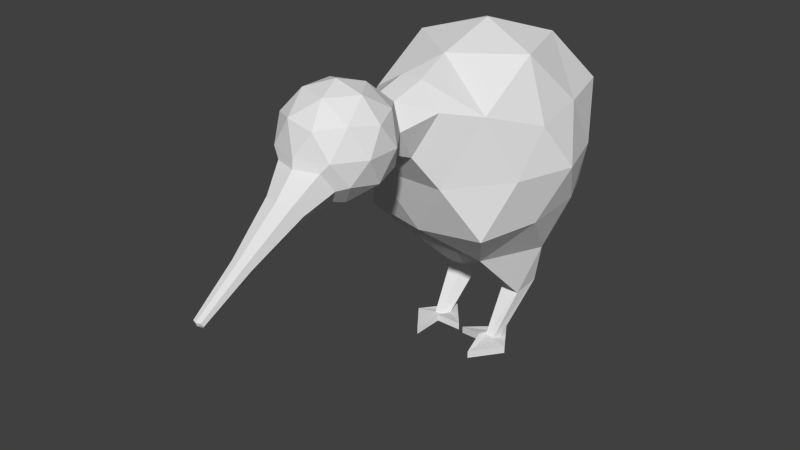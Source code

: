# Source: kiwi.blend  (saved by Blender 2.62.0; exported with 4.5.12 LTS)
import bpy
from mathutils import Matrix  # noqa: F401  (used for matrix-valued properties, if any)

bpy.ops.wm.read_factory_settings(use_empty=True)
scene = bpy.context.scene
scene.name = 'Scene'

# ---- collections
col_collection_1 = bpy.data.collections.new('Collection 1'); scene.collection.children.link(col_collection_1)

# ---- materials (node trees are filled in below, after node groups)
mat_kiwimat = bpy.data.materials.new('KiwiMat')
mat_kiwimat.alpha_threshold = 0.0
mat_kiwimat.use_transparent_shadow = False
mat_kiwimat.roughness = 0.5
mat_kiwimat.line_color = (0.0, 0.0, 0.0, 1.0)

# ---- material node trees

# ---- world
world_world = bpy.data.worlds.new('World'); scene.world = world_world
world_world.color = (0.05088, 0.05088, 0.05088)
world_world.use_sun_shadow = False
world_world.sun_shadow_jitter_overblur = 0.0
world_world.cycles.sampling_method = 'MANUAL'
world_world.cycles.sample_map_resolution = 256

# ---- meshes
me_icosphere_001 = bpy.data.meshes.new('Icosphere.001')
me_icosphere_001.from_pydata([(0.2184, -0.1261, -1.621), (0.2364, -0.1932, -1.616), (0.2797, -0.1014, -1.627), (0.3328, -0.1233, -1.633), (-0.2987, -0.1917, -1.611), (0.3185, -0.2041, -1.617), (0.2768, -0.5027, -1.618), (0.4651, -0.2528, -1.617), (-0.2548, 0.06158, -1.633), (0.2746, 0.0491, -1.64), (-0.2079, -0.2726, -1.565), (0.2277, -0.285, -1.572), (-0.01418, -0.2356, -1.595), (0.03399, -0.2481, -1.602), (0.03399, -0.2481, -1.661), (0.2277, -0.285, -1.632), (-0.2548, 0.06158, -1.693), (0.2746, 0.0491, -1.699), (0.4651, -0.2528, -1.677), (-0.257, -0.4902, -1.672), (0.2768, -0.5027, -1.678), (0.5235, -0.7252, -0.4472), (-0.528, -0.722, -0.4472), (-0.6975, 0.229, -0.3671), (0.002771, 0.8944, -0.4472), (0.6989, 0.2247, -0.3671), (-0.6989, -0.2247, 0.3671), (-0.5235, 0.7252, 0.4472), (0.528, 0.722, 0.4472), (0.6975, -0.229, 0.3671), (-1.617e-09, 2.701e-10, 1.0), (-0.3103, -0.4188, -0.8063), (0.3077, -0.4207, -0.8063), (-0.002626, -0.8063, -0.4759), (0.5005, 0.1609, -0.8507), (0.6634, -0.2178, -0.4315), (-0.4995, 0.164, -0.8507), (-0.6647, -0.2137, -0.4315), (-0.4979, 0.6541, -0.4455), (0.5021, 0.651, -0.4455), (0.8208, -0.002542, -7.629e-10), (0.6626, -0.4845, -7.629e-10), (0.3061, -0.952, 0.0), (-0.312, -0.9501, 0.0), (-0.6655, -0.4804, -7.629e-10), (-0.8208, 0.002542, -7.629e-10), (-0.6626, 0.4845, -7.629e-10), (-0.3061, 0.952, 0.0), (0.312, 0.9501, 0.0), (0.6655, 0.4804, -7.629e-10), (0.4979, -0.6897, 0.5257), (-0.5021, -0.6866, 0.5257), (-0.6634, 0.2178, 0.4315), (0.002626, 0.8506, 0.5257), (0.6647, 0.2137, 0.4315), (0.4995, -0.164, 0.8507), (-0.001629, -0.5257, 0.8507), (-0.5005, -0.1609, 0.8507), (-0.3077, 0.4263, 0.8507), (0.3103, 0.4244, 0.8507), (0.08759, -0.8991, 0.7719), (-0.3041, -0.9622, 0.591), (0.2981, -0.9641, 0.591), (-0.1896, -1.121, 0.2744), (0.1826, -1.122, 0.2744), (0.1697, -0.235, -0.8108), (-0.1711, -0.234, -0.8108), (8.52e-07, -0.006652, -0.8163), (0.1125, -0.03675, -0.8159), (-0.1048, -0.03395, -0.8208), (-0.3389, 0.06103, -1.227), (-0.3671, 0.2213, -1.258), (-0.262, 0.2648, -1.247), (-0.2183, 0.07655, -1.23), (-0.1404, 0.2157, -1.234), (0.377, 0.02896, -1.271), (0.4072, 0.2305, -1.214), (0.282, 0.2527, -1.242), (0.2182, 0.05808, -1.225), (0.1863, 0.1938, -1.232), (-0.1986, -0.1136, -1.614), (-0.2379, -0.1838, -1.612), (-0.2599, -0.08888, -1.621), (-0.3129, -0.1108, -1.626), (0.1232, -1.283, 0.3375), (-0.1299, -1.282, 0.3376), (0.2307, -1.303, 0.534), (-0.2716, -1.301, 0.5315), (0.08745, -1.198, 0.6938), (-0.257, -0.4902, -1.612), (-0.4453, -0.2403, -1.611), (-0.01418, -0.2356, -1.655), (-0.2079, -0.2726, -1.625), (-0.4453, -0.2403, -1.67), (-0.01966, -1.648, 0.1055), (0.2875, -1.873, 0.3432), (-0.403, -1.646, 0.3398), (0.2892, -1.424, 0.3432), (0.09405, -2.011, 0.7245), (-0.3327, -1.871, 0.7224), (-0.331, -1.422, 0.7224), (0.3595, -1.649, 0.7257), (-0.02382, -1.648, 0.9601), (-0.0902, -1.861, 0.169), (0.1613, -1.78, 0.1702), (0.1623, -1.516, 0.1702), (0.3428, -1.649, 0.3099), (-0.2446, -1.647, 0.1682), (-0.3155, -1.86, 0.3067), (-0.08857, -1.434, 0.1689), (-0.3139, -1.433, 0.3067), (0.3852, -1.517, 0.5348), (0.3842, -1.781, 0.5348), (0.2281, -1.994, 0.534), (-0.02337, -2.075, 0.5328), (-0.2742, -1.992, 0.5316), (-0.4286, -1.778, 0.5308), (-0.4276, -1.514, 0.5308), (0.2704, -1.862, 0.7589), (-0.1365, -1.993, 0.7569), (-0.3863, -1.646, 0.7557), (-0.08669, -1.2, 0.6934), (0.272, -1.435, 0.7589), (0.2011, -1.648, 0.8974), (0.04509, -1.861, 0.8966), (-0.2058, -1.779, 0.8954), (-0.2048, -1.515, 0.8954), (0.04672, -1.434, 0.8966), (-0.08655, -0.9006, 0.7715), (-0.2056, -2.026, 0.4601), (-0.01832, -2.087, 0.4611), (0.1694, -2.027, 0.462), (-0.2364, -1.927, 0.2922), (0.1195, -1.867, 0.1903), (-0.06822, -1.927, 0.1894), (0.2138, -1.937, 0.3195), (0.1397, -2.162, 0.2008), (-0.04058, -2.156, 0.1176), (0.07947, -2.117, 0.1182), (-0.1481, -2.156, 0.1833), (0.1114, -2.22, 0.2919), (-0.008675, -2.258, 0.2913), (-0.1284, -2.219, 0.2907), (-0.05627, -2.612, 0.01056), (0.005759, -2.632, 0.01087), (0.06794, -2.612, 0.01117), (-0.06648, -2.579, -0.04504), (0.05141, -2.559, -0.0788), (-0.01077, -2.579, -0.0791), (0.08263, -2.582, -0.03601), (0.06061, -2.978, -0.2645), (0.01771, -2.996, -0.267), (0.00876, -2.976, -0.2884), (0.04328, -2.965, -0.2882), (-0.02217, -2.976, -0.2695), (0.05245, -2.995, -0.2383), (0.01793, -3.006, -0.2384), (-0.0165, -2.994, -0.2386), (-0.2718, 0.6888, -0.5549), (0.2777, 0.6988, -0.5627)], [], [(4, 83, 90, 89), (7, 3, 5, 6), (9, 2, 3, 7), (81, 4, 89, 10), (6, 5, 1, 11), (0, 13, 11, 1), (82, 80, 12, 8), (13, 0, 2, 9), (14, 13, 9, 17), (12, 10, 92, 91), (15, 11, 13, 14), (10, 89, 19, 92), (20, 6, 11, 15), (90, 8, 16, 93), (17, 9, 7, 18), (18, 7, 6, 20), (92, 19, 93), (18, 20, 15), (92, 93, 16), (17, 18, 15), (17, 15, 14), (33, 22, 31), (31, 32, 33), (21, 33, 32), (35, 21, 32), (32, 34, 35), (25, 35, 34), (37, 23, 36), (36, 31, 37), (22, 37, 31), (23, 38, 36), (39, 25, 34), (41, 21, 35), (35, 40, 41), (29, 41, 40), (40, 35, 25), (43, 22, 33), (33, 42, 43), (33, 21, 42), (45, 23, 37), (37, 44, 45), (26, 45, 44), (44, 37, 22), (38, 46, 47), (27, 47, 46), (46, 38, 23), (49, 25, 39), (39, 48, 49), (28, 49, 48), (42, 41, 50), (29, 50, 41), (42, 21, 41), (51, 26, 44), (44, 43, 51), (43, 44, 22), (52, 27, 46), (46, 45, 52), (26, 52, 45), (45, 46, 23), (53, 28, 48), (48, 47, 53), (27, 53, 47), (47, 48, 24), (54, 29, 40), (40, 49, 54), (28, 54, 49), (49, 40, 25), (50, 55, 56), (30, 56, 55), (55, 50, 29), (57, 26, 51), (51, 56, 57), (30, 57, 56), (58, 27, 52), (52, 57, 58), (30, 58, 57), (57, 52, 26), (59, 28, 53), (53, 58, 59), (30, 59, 58), (58, 53, 27), (55, 29, 54), (54, 59, 55), (30, 55, 59), (59, 54, 28), (56, 51, 61, 128), (50, 56, 60, 62), (51, 43, 63, 61), (42, 50, 62, 64), (43, 42, 64, 63), (32, 31, 66, 65), (65, 66, 67), (65, 67, 68), (67, 66, 69), (31, 36, 71, 70), (36, 158, 72, 71), (66, 31, 70, 73), (69, 66, 73, 74), (158, 69, 74, 72), (34, 32, 75, 76), (159, 34, 76, 77), (32, 65, 78, 75), (68, 159, 77, 79), (65, 68, 79, 78), (0, 1, 78, 79), (2, 0, 79, 77), (75, 78, 1, 5), (77, 76, 3, 2), (76, 75, 5, 3), (72, 74, 80, 82), (74, 73, 81, 80), (73, 70, 4, 81), (71, 72, 82, 83), (70, 71, 83, 4), (63, 64, 84, 85), (64, 62, 86, 84), (61, 63, 85, 87), (62, 60, 88, 86), (128, 61, 87, 121), (83, 82, 8, 90), (80, 81, 10, 12), (8, 12, 91, 16), (89, 90, 93, 19), (91, 92, 16), (104, 103, 94), (106, 95, 104), (104, 105, 106), (97, 106, 105), (105, 104, 94), (108, 96, 107), (107, 103, 108), (103, 107, 94), (110, 85, 109), (109, 107, 110), (96, 110, 107), (107, 109, 94), (84, 97, 105), (105, 109, 84), (85, 84, 109), (109, 105, 94), (112, 95, 106), (106, 111, 112), (101, 112, 111), (111, 106, 97), (98, 114, 113), (116, 96, 108), (108, 115, 116), (99, 116, 115), (87, 85, 110), (110, 117, 87), (100, 87, 117), (117, 110, 96), (86, 97, 84), (118, 98, 113), (113, 112, 118), (101, 118, 112), (112, 113, 95), (119, 99, 115), (115, 114, 119), (98, 119, 114), (120, 100, 117), (117, 116, 120), (99, 120, 116), (116, 117, 96), (100, 121, 87), (122, 101, 111), (111, 86, 122), (88, 122, 86), (86, 111, 97), (124, 98, 118), (118, 123, 124), (102, 124, 123), (123, 118, 101), (125, 99, 119), (119, 124, 125), (102, 125, 124), (124, 119, 98), (126, 100, 120), (120, 125, 126), (102, 126, 125), (125, 120, 99), (127, 88, 121), (121, 126, 127), (102, 127, 126), (126, 121, 100), (123, 101, 122), (122, 127, 123), (102, 123, 127), (127, 122, 88), (56, 128, 60), (60, 128, 121, 88), (114, 115, 129, 130), (115, 108, 132, 129), (113, 114, 130, 131), (108, 103, 134, 132), (103, 104, 133, 134), (95, 113, 131, 135), (104, 95, 135, 133), (133, 135, 136, 138), (135, 131, 140, 136), (134, 133, 138, 137), (132, 134, 137, 139), (131, 130, 141, 140), (129, 132, 139, 142), (130, 129, 142, 141), (141, 142, 143, 144), (142, 139, 146, 143), (140, 141, 144, 145), (139, 137, 148, 146), (137, 138, 147, 148), (136, 140, 145, 149), (138, 136, 149, 147), (147, 149, 150, 153), (149, 145, 155, 150), (148, 147, 153, 152), (146, 148, 152, 154), (145, 144, 156, 155), (143, 146, 154, 157), (144, 143, 157, 156), (152, 153, 151), (150, 151, 153), (151, 154, 152), (151, 155, 156), (155, 151, 150), (157, 154, 151), (156, 157, 151), (34, 159, 39), (36, 38, 158), (24, 159, 68, 67), (24, 48, 39, 159), (24, 67, 69, 158), (24, 158, 38, 47)])
_uv = me_icosphere_001.uv_layers.new(name='UVMap')
_uv.uv.foreach_set('vector', [0.8953, 0.1229, 0.914, 0.1134, 0.9076, 0.1486, 0.8904, 0.1678, 0.8864, 0.3458, 0.8879, 0.3079, 0.9048, 0.3221, 0.8995, 0.3693, 0.8681, 0.2731, 0.8798, 0.2838, 0.8879, 0.3079, 0.8864, 0.3458, 0.8812, 0.1239, 0.8953, 0.1229, 0.8904, 0.1678, 0.8807, 0.1446, 0.8995, 0.3693, 0.9048, 0.3221, 0.9253, 0.3281, 0.9151, 0.3473, 0.94, 0.3177, 0.9376, 0.3587, 0.9151, 0.3473, 0.9253, 0.3281, 0.8566, 0.09191, 0.8657, 0.1108, 0.8584, 0.1497, 0.8457, 0.08545, 0.9376, 0.3587, 0.94, 0.3177, 0.9523, 0.3012, 0.9664, 0.2967, 0.9476, 0.3622, 0.9376, 0.3587, 0.9664, 0.2967, 0.9764, 0.3002, 0.8584, 0.1497, 0.8807, 0.1446, 0.8774, 0.1516, 0.8587, 0.1553, 0.9168, 0.3556, 0.9151, 0.3473, 0.9376, 0.3587, 0.9357, 0.3647, 0.8807, 0.1446, 0.8904, 0.1678, 0.8859, 0.171, 0.8774, 0.1516, 0.9035, 0.3737, 0.8995, 0.3693, 0.9151, 0.3473, 0.9168, 0.3556, 0.9076, 0.1486, 0.9387, 0.08608, 0.9495, 0.09062, 0.9183, 0.1532, 0.8558, 0.2754, 0.8681, 0.2731, 0.8864, 0.3458, 0.8741, 0.3481, 0.8819, 0.3483, 0.8864, 0.3458, 0.8995, 0.3693, 0.8951, 0.3719, 0.9127, 0.1719, 0.894, 0.1711, 0.9112, 0.1519, 0.8819, 0.3483, 0.8951, 0.3719, 0.8757, 0.3684, 0.9659, 0.1558, 0.9183, 0.1532, 0.9495, 0.09062, 0.8558, 0.2754, 0.8741, 0.3481, 0.8236, 0.34, 0.9764, 0.3002, 0.983, 0.3611, 0.9476, 0.3622, 0.5698, 0.98, 0.59, 0.8453, 0.7171, 0.8812, 0.2581, 0.05364, 0.3985, 0.1766, 0.2275, 0.2298, 0.3447, 0.298, 0.2275, 0.2298, 0.3985, 0.1766, 0.4513, 0.3081, 0.3447, 0.298, 0.3985, 0.1766, 0.3985, 0.1766, 0.5701, 0.2249, 0.4513, 0.3081, 0.531, 0.3448, 0.4513, 0.3081, 0.5701, 0.2249, 0.6518, 0.7577, 0.6769, 0.6748, 0.7878, 0.7243, 0.7878, 0.7243, 0.7171, 0.8812, 0.6518, 0.7577, 0.59, 0.8453, 0.6518, 0.7577, 0.7171, 0.8812, 0.6769, 0.6748, 0.7164, 0.5956, 0.7878, 0.7243, 0.6168, 0.3694, 0.531, 0.3448, 0.5701, 0.2249, 0.392, 0.3883, 0.3447, 0.298, 0.4513, 0.3081, 0.4513, 0.3081, 0.4765, 0.3945, 0.392, 0.3883, 0.4382, 0.4478, 0.392, 0.3883, 0.4765, 0.3945, 0.4765, 0.3945, 0.4513, 0.3081, 0.531, 0.3448, 0.4499, 0.8508, 0.59, 0.8453, 0.5698, 0.98, 0.2275, 0.2298, 0.2561, 0.3948, 0.09054, 0.3388, 0.2275, 0.2298, 0.3447, 0.298, 0.2561, 0.3948, 0.6043, 0.6821, 0.6769, 0.6748, 0.6518, 0.7577, 0.6518, 0.7577, 0.5524, 0.7494, 0.6043, 0.6821, 0.5394, 0.675, 0.6043, 0.6821, 0.5524, 0.7494, 0.5524, 0.7494, 0.6518, 0.7577, 0.59, 0.8453, 0.7164, 0.5956, 0.6352, 0.6163, 0.644, 0.5372, 0.592, 0.5721, 0.644, 0.5372, 0.6352, 0.6163, 0.6352, 0.6163, 0.7164, 0.5956, 0.6769, 0.6748, 0.5464, 0.4157, 0.531, 0.3448, 0.6168, 0.3694, 0.6168, 0.3694, 0.6111, 0.4626, 0.5464, 0.4157, 0.5501, 0.4778, 0.5464, 0.4157, 0.6111, 0.4626, 0.2561, 0.3948, 0.392, 0.3883, 0.3613, 0.4947, 0.4382, 0.4478, 0.3613, 0.4947, 0.392, 0.3883, 0.2561, 0.3948, 0.3447, 0.298, 0.392, 0.3883, 0.4537, 0.7004, 0.5394, 0.675, 0.5524, 0.7494, 0.5524, 0.7494, 0.4499, 0.8508, 0.4537, 0.7004, 0.4499, 0.8508, 0.5524, 0.7494, 0.59, 0.8453, 0.5699, 0.624, 0.592, 0.5721, 0.6352, 0.6163, 0.6352, 0.6163, 0.6043, 0.6821, 0.5699, 0.624, 0.5394, 0.675, 0.5699, 0.624, 0.6043, 0.6821, 0.6043, 0.6821, 0.6352, 0.6163, 0.6769, 0.6748, 0.5755, 0.523, 0.5501, 0.4778, 0.6111, 0.4626, 0.6111, 0.4626, 0.644, 0.5372, 0.5755, 0.523, 0.592, 0.5721, 0.5755, 0.523, 0.644, 0.5372, 0.644, 0.5372, 0.6111, 0.4626, 0.7402, 0.4502, 0.4967, 0.4593, 0.4382, 0.4478, 0.4765, 0.3945, 0.4765, 0.3945, 0.5464, 0.4157, 0.4967, 0.4593, 0.5501, 0.4778, 0.4967, 0.4593, 0.5464, 0.4157, 0.5464, 0.4157, 0.4765, 0.3945, 0.531, 0.3448, 0.3613, 0.4947, 0.4551, 0.5131, 0.4186, 0.593, 0.4884, 0.5617, 0.4186, 0.593, 0.4551, 0.5131, 0.4551, 0.5131, 0.3613, 0.4947, 0.4382, 0.4478, 0.5023, 0.6189, 0.5394, 0.675, 0.4537, 0.7004, 0.4537, 0.7004, 0.4186, 0.593, 0.5023, 0.6189, 0.4884, 0.5617, 0.5023, 0.6189, 0.4186, 0.593, 0.5411, 0.5692, 0.592, 0.5721, 0.5699, 0.624, 0.5699, 0.624, 0.5023, 0.6189, 0.5411, 0.5692, 0.4884, 0.5617, 0.5411, 0.5692, 0.5023, 0.6189, 0.5023, 0.6189, 0.5699, 0.624, 0.5394, 0.675, 0.5181, 0.5175, 0.5501, 0.4778, 0.5755, 0.523, 0.5755, 0.523, 0.5411, 0.5692, 0.5181, 0.5175, 0.4884, 0.5617, 0.5181, 0.5175, 0.5411, 0.5692, 0.5411, 0.5692, 0.5755, 0.523, 0.592, 0.5721, 0.4551, 0.5131, 0.4382, 0.4478, 0.4967, 0.4593, 0.4967, 0.4593, 0.5181, 0.5175, 0.4551, 0.5131, 0.4884, 0.5617, 0.4551, 0.5131, 0.5181, 0.5175, 0.5181, 0.5175, 0.4967, 0.4593, 0.5501, 0.4778, 0.4186, 0.593, 0.4537, 0.7004, 0.3769, 0.7078, 0.3558, 0.642, 0.3613, 0.4947, 0.4186, 0.593, 0.3402, 0.6068, 0.3031, 0.5472, 0.4537, 0.7004, 0.4499, 0.8508, 0.3603, 0.8071, 0.3769, 0.7078, 0.2561, 0.3948, 0.3613, 0.4947, 0.3031, 0.5472, 0.2029, 0.4859, 0.09054, 0.3388, 0.2561, 0.3948, 0.2029, 0.4859, 0.0931, 0.4385, 0.3985, 0.1766, 0.2581, 0.05364, 0.3237, 0.0398, 0.403, 0.1065, 0.403, 0.1065, 0.3237, 0.0398, 0.4024, 0.01924, 0.403, 0.1065, 0.4024, 0.01924, 0.4237, 0.04608, 0.8432, 0.96, 0.7778, 0.9097, 0.8356, 0.9295, 0.7171, 0.8812, 0.7878, 0.7243, 0.9, 0.752, 0.8791, 0.7916, 0.7878, 0.7243, 0.762, 0.5504, 0.914, 0.7253, 0.9, 0.752, 0.7778, 0.9097, 0.7171, 0.8812, 0.8791, 0.7916, 0.9002, 0.8199, 0.8356, 0.9295, 0.7778, 0.9097, 0.9002, 0.8199, 0.9424, 0.8386, 0.762, 0.5504, 0.9817, 0.5993, 0.9485, 0.7222, 0.914, 0.7253, 0.5701, 0.2249, 0.3985, 0.1766, 0.5749, 0.09959, 0.6214, 0.1346, 0.6818, 0.3667, 0.5701, 0.2249, 0.6214, 0.1346, 0.6558, 0.1353, 0.3985, 0.1766, 0.403, 0.1065, 0.55, 0.05829, 0.5749, 0.09959, 0.7969, 0.1701, 0.6818, 0.3667, 0.6558, 0.1353, 0.6796, 0.1165, 0.403, 0.1065, 0.4237, 0.04608, 0.562, 0.01924, 0.55, 0.05829, 0.94, 0.3177, 0.9253, 0.3281, 0.9353, 0.231, 0.9493, 0.2231, 0.9523, 0.3012, 0.94, 0.3177, 0.9493, 0.2231, 0.9667, 0.221, 0.9155, 0.2351, 0.9353, 0.231, 0.9253, 0.3281, 0.9048, 0.3221, 0.8922, 0.2133, 0.9063, 0.2138, 0.8879, 0.3079, 0.8798, 0.2838, 0.9063, 0.2138, 0.9155, 0.2351, 0.9048, 0.3221, 0.8879, 0.3079, 0.8526, 0.01482, 0.8722, 0.01751, 0.8657, 0.1108, 0.8566, 0.09191, 0.8722, 0.01751, 0.8848, 0.02796, 0.8812, 0.1239, 0.8657, 0.1108, 0.8848, 0.02796, 0.9023, 0.0295, 0.8953, 0.1229, 0.8812, 0.1239, 0.9184, 0.02148, 0.9351, 0.01819, 0.9246, 0.09424, 0.914, 0.1134, 0.9023, 0.0295, 0.9184, 0.02148, 0.914, 0.1134, 0.8953, 0.1229, 0.0931, 0.4385, 0.2029, 0.4859, 0.159, 0.5308, 0.08851, 0.4904, 0.2029, 0.4859, 0.3031, 0.5472, 0.2064, 0.594, 0.159, 0.5308, 0.3769, 0.7078, 0.3603, 0.8071, 0.3146, 0.8138, 0.2928, 0.7525, 0.3031, 0.5472, 0.3402, 0.6068, 0.265, 0.6365, 0.2064, 0.594, 0.3558, 0.642, 0.3769, 0.7078, 0.2928, 0.7525, 0.2895, 0.6787, 0.914, 0.1134, 0.9246, 0.09424, 0.9387, 0.08608, 0.9076, 0.1486, 0.8657, 0.1108, 0.8812, 0.1239, 0.8807, 0.1446, 0.8584, 0.1497, 0.8457, 0.08545, 0.8584, 0.1497, 0.8483, 0.1506, 0.8356, 0.08642, 0.8904, 0.1678, 0.9076, 0.1486, 0.9112, 0.1519, 0.894, 0.1711, 0.8483, 0.1506, 0.8156, 0.1415, 0.8356, 0.08642, 0.07079, 0.638, 0.01239, 0.6409, 0.04356, 0.5936, 0.1194, 0.633, 0.1029, 0.6695, 0.07079, 0.638, 0.07079, 0.638, 0.09604, 0.5894, 0.1194, 0.633, 0.1445, 0.5971, 0.1194, 0.633, 0.09604, 0.5894, 0.09604, 0.5894, 0.07079, 0.638, 0.04356, 0.5936, 0.1896, 0.8096, 0.2247, 0.7991, 0.2264, 0.8374, 0.2264, 0.8374, 0.175, 0.8617, 0.1896, 0.8096, 0.175, 0.8617, 0.2264, 0.8374, 0.2269, 0.8879, 0.2625, 0.8057, 0.3146, 0.8138, 0.2792, 0.8609, 0.2792, 0.8609, 0.2264, 0.8374, 0.2625, 0.8057, 0.2247, 0.7991, 0.2625, 0.8057, 0.2264, 0.8374, 0.2264, 0.8374, 0.2792, 0.8609, 0.2269, 0.8879, 0.159, 0.5308, 0.1445, 0.5971, 0.09604, 0.5894, 0.09604, 0.5894, 0.06304, 0.5402, 0.159, 0.5308, 0.08851, 0.4904, 0.159, 0.5308, 0.06304, 0.5402, 0.06304, 0.5402, 0.09604, 0.5894, 0.04356, 0.5936, 0.1393, 0.6667, 0.1029, 0.6695, 0.1194, 0.633, 0.1194, 0.633, 0.1614, 0.6364, 0.1393, 0.6667, 0.1684, 0.6674, 0.1393, 0.6667, 0.1614, 0.6364, 0.1614, 0.6364, 0.1194, 0.633, 0.1445, 0.5971, 0.1536, 0.7175, 0.1327, 0.7468, 0.1252, 0.7019, 0.2058, 0.7746, 0.2247, 0.7991, 0.1896, 0.8096, 0.1896, 0.8096, 0.1702, 0.7724, 0.2058, 0.7746, 0.1922, 0.7515, 0.2058, 0.7746, 0.1702, 0.7724, 0.2928, 0.7525, 0.3146, 0.8138, 0.2625, 0.8057, 0.2625, 0.8057, 0.2399, 0.7696, 0.2928, 0.7525, 0.245, 0.7369, 0.2928, 0.7525, 0.2399, 0.7696, 0.2399, 0.7696, 0.2625, 0.8057, 0.2247, 0.7991, 0.2064, 0.594, 0.1445, 0.5971, 0.159, 0.5308, 0.1587, 0.6918, 0.1536, 0.7175, 0.1252, 0.7019, 0.1252, 0.7019, 0.1393, 0.6667, 0.1587, 0.6918, 0.1684, 0.6674, 0.1587, 0.6918, 0.1393, 0.6667, 0.1393, 0.6667, 0.1252, 0.7019, 0.1029, 0.6695, 0.171, 0.7377, 0.1922, 0.7515, 0.1702, 0.7724, 0.1702, 0.7724, 0.1327, 0.7468, 0.171, 0.7377, 0.1536, 0.7175, 0.171, 0.7377, 0.1327, 0.7468, 0.2168, 0.7462, 0.245, 0.7369, 0.2399, 0.7696, 0.2399, 0.7696, 0.2058, 0.7746, 0.2168, 0.7462, 0.1922, 0.7515, 0.2168, 0.7462, 0.2058, 0.7746, 0.2058, 0.7746, 0.2399, 0.7696, 0.2247, 0.7991, 0.245, 0.7369, 0.2895, 0.6787, 0.2928, 0.7525, 0.1969, 0.6543, 0.1684, 0.6674, 0.1614, 0.6364, 0.1614, 0.6364, 0.2064, 0.594, 0.1969, 0.6543, 0.265, 0.6365, 0.1969, 0.6543, 0.2064, 0.594, 0.2064, 0.594, 0.1614, 0.6364, 0.1445, 0.5971, 0.1776, 0.7112, 0.1536, 0.7175, 0.1587, 0.6918, 0.1587, 0.6918, 0.1862, 0.6862, 0.1776, 0.7112, 0.1996, 0.7057, 0.1776, 0.7112, 0.1862, 0.6862, 0.1862, 0.6862, 0.1587, 0.6918, 0.1684, 0.6674, 0.1964, 0.7282, 0.1922, 0.7515, 0.171, 0.7377, 0.171, 0.7377, 0.1776, 0.7112, 0.1964, 0.7282, 0.1996, 0.7057, 0.1964, 0.7282, 0.1776, 0.7112, 0.1776, 0.7112, 0.171, 0.7377, 0.1536, 0.7175, 0.2218, 0.7171, 0.245, 0.7369, 0.2168, 0.7462, 0.2168, 0.7462, 0.1964, 0.7282, 0.2218, 0.7171, 0.1996, 0.7057, 0.2218, 0.7171, 0.1964, 0.7282, 0.1964, 0.7282, 0.2168, 0.7462, 0.1922, 0.7515, 0.217, 0.6851, 0.265, 0.6365, 0.2895, 0.6787, 0.2895, 0.6787, 0.2218, 0.7171, 0.217, 0.6851, 0.1996, 0.7057, 0.217, 0.6851, 0.2218, 0.7171, 0.2218, 0.7171, 0.2895, 0.6787, 0.245, 0.7369, 0.1862, 0.6862, 0.1684, 0.6674, 0.1969, 0.6543, 0.1969, 0.6543, 0.217, 0.6851, 0.1862, 0.6862, 0.1996, 0.7057, 0.1862, 0.6862, 0.217, 0.6851, 0.217, 0.6851, 0.1969, 0.6543, 0.265, 0.6365, 0.4186, 0.593, 0.3558, 0.642, 0.3402, 0.6068, 0.3402, 0.6068, 0.3558, 0.642, 0.2895, 0.6787, 0.265, 0.6365, 0.1327, 0.7468, 0.1702, 0.7724, 0.1526, 0.7797, 0.1202, 0.7535, 0.1702, 0.7724, 0.1896, 0.8096, 0.1715, 0.8161, 0.1526, 0.7797, 0.1252, 0.7019, 0.1327, 0.7468, 0.1202, 0.7535, 0.1114, 0.7125, 0.1896, 0.8096, 0.175, 0.8617, 0.1588, 0.8588, 0.1715, 0.8161, 0.01239, 0.6409, 0.07079, 0.638, 0.05917, 0.6552, 0.0135, 0.6578, 0.1029, 0.6695, 0.1252, 0.7019, 0.1114, 0.7125, 0.08721, 0.6832, 0.07079, 0.638, 0.1029, 0.6695, 0.08721, 0.6832, 0.05917, 0.6552, 0.04572, 0.03526, 0.07543, 0.02591, 0.08539, 0.07647, 0.06375, 0.08207, 0.07543, 0.02591, 0.1064, 0.02341, 0.1079, 0.0744, 0.08539, 0.07647, 0.02104, 0.06009, 0.04572, 0.03526, 0.06375, 0.08207, 0.04455, 0.09727, 0.2043, 0.04017, 0.2248, 0.06825, 0.1987, 0.1036, 0.182, 0.08563, 0.1064, 0.02341, 0.138, 0.03614, 0.1325, 0.0824, 0.1079, 0.0744, 0.1716, 0.02821, 0.2043, 0.04017, 0.182, 0.08563, 0.158, 0.07799, 0.138, 0.03614, 0.1716, 0.02821, 0.158, 0.07799, 0.1325, 0.0824, 0.1325, 0.0824, 0.158, 0.07799, 0.1363, 0.175, 0.1233, 0.1776, 0.158, 0.07799, 0.182, 0.08563, 0.149, 0.1781, 0.1363, 0.175, 0.1079, 0.0744, 0.1325, 0.0824, 0.1233, 0.1776, 0.1108, 0.1734, 0.182, 0.08563, 0.1987, 0.1036, 0.1594, 0.186, 0.149, 0.1781, 0.04455, 0.09727, 0.06375, 0.08207, 0.08691, 0.1758, 0.07551, 0.182, 0.08539, 0.07647, 0.1079, 0.0744, 0.1108, 0.1734, 0.09869, 0.1737, 0.06375, 0.08207, 0.08539, 0.07647, 0.09869, 0.1737, 0.08691, 0.1758, 0.08691, 0.1758, 0.09869, 0.1737, 0.1037, 0.2452, 0.09612, 0.249, 0.09869, 0.1737, 0.1108, 0.1734, 0.111, 0.2442, 0.1037, 0.2452, 0.07551, 0.182, 0.08691, 0.1758, 0.09612, 0.249, 0.09019, 0.2673, 0.149, 0.1781, 0.1594, 0.186, 0.1373, 0.2692, 0.1329, 0.2508, 0.1108, 0.1734, 0.1233, 0.1776, 0.1178, 0.2476, 0.111, 0.2442, 0.1363, 0.175, 0.149, 0.1781, 0.1329, 0.2508, 0.1253, 0.2465, 0.1233, 0.1776, 0.1363, 0.175, 0.1253, 0.2465, 0.1178, 0.2476, 0.09019, 0.2673, 0.09612, 0.249, 0.1141, 0.2669, 0.1037, 0.2452, 0.1141, 0.2669, 0.09612, 0.249, 0.1141, 0.2669, 0.1329, 0.2508, 0.1373, 0.2692, 0.1141, 0.2669, 0.111, 0.2442, 0.1178, 0.2476, 0.111, 0.2442, 0.1141, 0.2669, 0.1037, 0.2452, 0.1253, 0.2465, 0.1329, 0.2508, 0.1141, 0.2669, 0.1178, 0.2476, 0.1253, 0.2465, 0.1141, 0.2669, 0.5701, 0.2249, 0.6818, 0.3667, 0.6168, 0.3694, 0.7878, 0.7243, 0.7164, 0.5956, 0.762, 0.5504, 0.7402, 0.4502, 0.6818, 0.3667, 0.7969, 0.1701, 0.823, 0.1859, 0.7402, 0.4502, 0.6111, 0.4626, 0.6168, 0.3694, 0.6818, 0.3667, 0.7402, 0.4502, 0.9875, 0.5719, 0.9817, 0.5993, 0.762, 0.5504, 0.7402, 0.4502, 0.762, 0.5504, 0.7164, 0.5956, 0.644, 0.5372])
me_icosphere_001.materials.append(mat_kiwimat)
me_icosphere_001.use_remesh_preserve_volume = False
me_icosphere_001.use_remesh_preserve_attributes = False
me_icosphere_001.use_mirror_vertex_groups = False
me_icosphere_001.update()

# ---- objects
ob_kiwi = bpy.data.objects.new('Kiwi', me_icosphere_001)

# ---- transforms, parenting, visibility, modifiers, constraints
ob_kiwi.location = (0.0, 0.0, 0.0)
ob_kiwi.lineart.crease_threshold = 0.0

# ---- collection membership
col_collection_1.objects.link(ob_kiwi)

# ---- scene / render settings (as saved in the file)
scene.frame_start = 1; scene.frame_end = 250; scene.frame_set(0)
scene.render.engine = 'BLENDER_EEVEE_NEXT'
scene.render.image_settings.color_mode = 'RGB'
scene.render.image_settings.compression = 90
scene.render.resolution_percentage = 50
scene.render.dither_intensity = 0.0
scene.render.bake_margin = 2
scene.render.bake_bias = 0.0
scene.cycles.use_denoising = False
scene.cycles.samples = 10
scene.cycles.sampling_pattern = 'TABULATED_SOBOL'
scene.cycles.light_sampling_threshold = 0.0
scene.cycles.use_adaptive_sampling = False
scene.cycles.use_light_tree = False
scene.cycles.blur_glossy = 0.0
scene.cycles.volume_bounces = 1
scene.cycles.pixel_filter_type = 'GAUSSIAN'
scene.cycles.sample_clamp_indirect = 0.0
scene.view_settings.view_transform = 'Standard'
bpy.context.view_layer.update()

# ---- added for rendering (the .blend has no active camera and no usable light): camera, sun
cam_auto = bpy.data.cameras.new('AutoCamera')
cam_auto.lens = 50.0
cam_auto.sensor_width = 36.0
cam_auto.clip_end = 1000.0
ob_auto_camera = bpy.data.objects.new('AutoCamera', cam_auto)
scene.collection.objects.link(ob_auto_camera)
ob_auto_camera.location = (4.68532, -6.64919, 3.39861)
ob_auto_camera.rotation_euler = (1.09748, -7.21219e-08, 0.694738)
scene.camera = ob_auto_camera
light_auto_sun = bpy.data.lights.new('AutoSun', 'SUN')
light_auto_sun.energy = 3.0
light_auto_sun.angle = 0.0523599
ob_auto_sun = bpy.data.objects.new('AutoSun', light_auto_sun)
scene.collection.objects.link(ob_auto_sun)
ob_auto_sun.rotation_euler = (0.872665, 0.174533, 0.523599)
bpy.context.view_layer.update()
